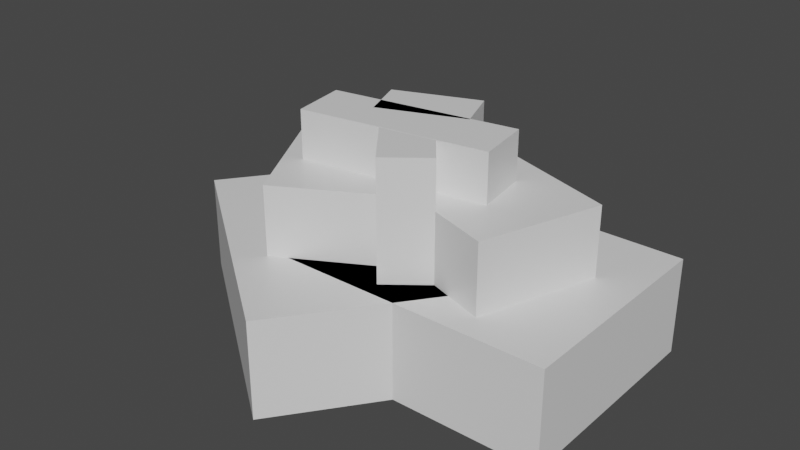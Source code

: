 # Source: stone_var_1.blend  (saved by Blender 2.93.21; exported with 4.5.12 LTS)
import bpy
from mathutils import Matrix  # noqa: F401  (used for matrix-valued properties, if any)

bpy.ops.wm.read_factory_settings(use_empty=True)
scene = bpy.context.scene
scene.name = 'Scene'

# ---- collections
col_collection = bpy.data.collections.new('Collection'); scene.collection.children.link(col_collection)

# ---- materials (node trees are filled in below, after node groups)
mat_material = bpy.data.materials.new('Material')
mat_material.alpha_threshold = 0.0
mat_material.use_transparent_shadow = False
mat_material.line_color = (0.0, 0.0, 0.0, 1.0)
mat_material_001 = bpy.data.materials.new('Material.001')
mat_material_001.alpha_threshold = 0.0
mat_material_001.use_transparent_shadow = False
mat_material_001.line_color = (0.0, 0.0, 0.0, 1.0)
mat_material_002 = bpy.data.materials.new('Material.002')
mat_material_002.alpha_threshold = 0.0
mat_material_002.use_transparent_shadow = False
mat_material_002.line_color = (0.0, 0.0, 0.0, 1.0)
mat_material_003 = bpy.data.materials.new('Material.003')
mat_material_003.alpha_threshold = 0.0
mat_material_003.use_transparent_shadow = False
mat_material_003.line_color = (0.0, 0.0, 0.0, 1.0)
mat_material_004 = bpy.data.materials.new('Material.004')
mat_material_004.alpha_threshold = 0.0
mat_material_004.use_transparent_shadow = False
mat_material_004.line_color = (0.0, 0.0, 0.0, 1.0)
mat_material_005 = bpy.data.materials.new('Material.005')
mat_material_005.alpha_threshold = 0.0
mat_material_005.use_transparent_shadow = False
mat_material_005.line_color = (0.0, 0.0, 0.0, 1.0)
mat_material_006 = bpy.data.materials.new('Material.006')
mat_material_006.alpha_threshold = 0.0
mat_material_006.use_transparent_shadow = False
mat_material_006.line_color = (0.0, 0.0, 0.0, 1.0)

# ---- material node trees
mat_material.use_nodes = True; mat_material.node_tree.nodes.clear()
_N = mat_material.node_tree.nodes; _L = mat_material.node_tree.links
n0 = _N.new('ShaderNodeOutputMaterial'); n0.name = 'Material Output'; n0.location = (300, 300)
n1 = _N.new('ShaderNodeBsdfPrincipled'); n1.name = 'Principled BSDF'; n1.location = (10, 300)
n1.distribution = 'GGX'
n1.subsurface_method = 'BURLEY'
n1.inputs[2].default_value = 0.4
n1.inputs[3].default_value = 1.45
n1.inputs[27].default_value = (0.0, 0.0, 0.0, 1.0)
n1.inputs[28].default_value = 1.0
_L.new(n1.outputs[0], n0.inputs[0])
n0.is_active_output = True
mat_material_001.use_nodes = True; mat_material_001.node_tree.nodes.clear()
_N = mat_material_001.node_tree.nodes; _L = mat_material_001.node_tree.links
n0 = _N.new('ShaderNodeOutputMaterial'); n0.name = 'Material Output'; n0.location = (300, 300)
n1 = _N.new('ShaderNodeBsdfPrincipled'); n1.name = 'Principled BSDF'; n1.location = (10, 300)
n1.distribution = 'GGX'
n1.subsurface_method = 'BURLEY'
n1.inputs[2].default_value = 0.4
n1.inputs[3].default_value = 1.45
n1.inputs[27].default_value = (0.0, 0.0, 0.0, 1.0)
n1.inputs[28].default_value = 1.0
_L.new(n1.outputs[0], n0.inputs[0])
n0.is_active_output = True
mat_material_002.use_nodes = True; mat_material_002.node_tree.nodes.clear()
_N = mat_material_002.node_tree.nodes; _L = mat_material_002.node_tree.links
n0 = _N.new('ShaderNodeOutputMaterial'); n0.name = 'Material Output'; n0.location = (300, 300)
n1 = _N.new('ShaderNodeBsdfPrincipled'); n1.name = 'Principled BSDF'; n1.location = (10, 300)
n1.distribution = 'GGX'
n1.subsurface_method = 'BURLEY'
n1.inputs[2].default_value = 0.4
n1.inputs[3].default_value = 1.45
n1.inputs[27].default_value = (0.0, 0.0, 0.0, 1.0)
n1.inputs[28].default_value = 1.0
_L.new(n1.outputs[0], n0.inputs[0])
n0.is_active_output = True
mat_material_003.use_nodes = True; mat_material_003.node_tree.nodes.clear()
_N = mat_material_003.node_tree.nodes; _L = mat_material_003.node_tree.links
n0 = _N.new('ShaderNodeOutputMaterial'); n0.name = 'Material Output'; n0.location = (300, 300)
n1 = _N.new('ShaderNodeBsdfPrincipled'); n1.name = 'Principled BSDF'; n1.location = (10, 300)
n1.distribution = 'GGX'
n1.subsurface_method = 'BURLEY'
n1.inputs[2].default_value = 0.4
n1.inputs[3].default_value = 1.45
n1.inputs[27].default_value = (0.0, 0.0, 0.0, 1.0)
n1.inputs[28].default_value = 1.0
_L.new(n1.outputs[0], n0.inputs[0])
n0.is_active_output = True
mat_material_004.use_nodes = True; mat_material_004.node_tree.nodes.clear()
_N = mat_material_004.node_tree.nodes; _L = mat_material_004.node_tree.links
n0 = _N.new('ShaderNodeOutputMaterial'); n0.name = 'Material Output'; n0.location = (300, 300)
n1 = _N.new('ShaderNodeBsdfPrincipled'); n1.name = 'Principled BSDF'; n1.location = (10, 300)
n1.distribution = 'GGX'
n1.subsurface_method = 'BURLEY'
n1.inputs[2].default_value = 0.4
n1.inputs[3].default_value = 1.45
n1.inputs[27].default_value = (0.0, 0.0, 0.0, 1.0)
n1.inputs[28].default_value = 1.0
_L.new(n1.outputs[0], n0.inputs[0])
n0.is_active_output = True
mat_material_005.use_nodes = True; mat_material_005.node_tree.nodes.clear()
_N = mat_material_005.node_tree.nodes; _L = mat_material_005.node_tree.links
n0 = _N.new('ShaderNodeOutputMaterial'); n0.name = 'Material Output'; n0.location = (300, 300)
n1 = _N.new('ShaderNodeBsdfPrincipled'); n1.name = 'Principled BSDF'; n1.location = (10, 300)
n1.distribution = 'GGX'
n1.subsurface_method = 'BURLEY'
n1.inputs[2].default_value = 0.4
n1.inputs[3].default_value = 1.45
n1.inputs[27].default_value = (0.0, 0.0, 0.0, 1.0)
n1.inputs[28].default_value = 1.0
_L.new(n1.outputs[0], n0.inputs[0])
n0.is_active_output = True
mat_material_006.use_nodes = True; mat_material_006.node_tree.nodes.clear()
_N = mat_material_006.node_tree.nodes; _L = mat_material_006.node_tree.links
n0 = _N.new('ShaderNodeOutputMaterial'); n0.name = 'Material Output'; n0.location = (300, 300)
n1 = _N.new('ShaderNodeBsdfPrincipled'); n1.name = 'Principled BSDF'; n1.location = (10, 300)
n1.distribution = 'GGX'
n1.subsurface_method = 'BURLEY'
n1.inputs[2].default_value = 0.4
n1.inputs[3].default_value = 1.45
n1.inputs[27].default_value = (0.0, 0.0, 0.0, 1.0)
n1.inputs[28].default_value = 1.0
_L.new(n1.outputs[0], n0.inputs[0])
n0.is_active_output = True

# ---- world
world_world = bpy.data.worlds.new('World'); scene.world = world_world
world_world.use_nodes = True; world_world.node_tree.nodes.clear()
_N = world_world.node_tree.nodes; _L = world_world.node_tree.links
n0 = _N.new('ShaderNodeOutputWorld'); n0.name = 'World Output'; n0.location = (300, 300)
n1 = _N.new('ShaderNodeBackground'); n1.name = 'Background'; n1.location = (10, 300)
n1.inputs[0].default_value = (0.05088, 0.05088, 0.05088, 1.0)
_L.new(n1.outputs[0], n0.inputs[0])
n0.is_active_output = True
world_world.color = (0.05088, 0.05088, 0.05088)
world_world.use_sun_shadow = False
world_world.sun_shadow_jitter_overblur = 0.0

# ---- meshes
me_cube = bpy.data.meshes.new('Cube')
me_cube.from_pydata([(1.0, 1.0, 1.0), (1.0, 1.0, -1.0), (1.0, -1.0, 1.0), (1.0, -1.0, -1.0), (-1.0, 1.0, 1.0), (-1.0, 1.0, -1.0), (-1.0, -1.0, 1.0), (-1.0, -1.0, -1.0)], [], [(0, 4, 6, 2), (3, 2, 6, 7), (7, 6, 4, 5), (5, 1, 3, 7), (1, 0, 2, 3), (5, 4, 0, 1)])
_uv = me_cube.uv_layers.new(name='UVMap')
_uv.uv.foreach_set('vector', [0.625, 0.5, 0.875, 0.5, 0.875, 0.75, 0.625, 0.75, 0.375, 0.75, 0.625, 0.75, 0.625, 1.0, 0.375, 1.0, 0.375, 0.0, 0.625, 0.0, 0.625, 0.25, 0.375, 0.25, 0.125, 0.5, 0.375, 0.5, 0.375, 0.75, 0.125, 0.75, 0.375, 0.5, 0.625, 0.5, 0.625, 0.75, 0.375, 0.75, 0.375, 0.25, 0.625, 0.25, 0.625, 0.5, 0.375, 0.5])
me_cube.materials.append(mat_material)
me_cube.use_remesh_preserve_volume = False
me_cube.use_remesh_preserve_attributes = False
me_cube.use_mirror_vertex_groups = False
me_cube.update()
me_cube_001 = bpy.data.meshes.new('Cube.001')
me_cube_001.from_pydata([(1.0, 1.0, 1.0), (1.0, 1.0, -1.0), (1.0, -1.0, 1.0), (1.0, -1.0, -1.0), (-1.0, 1.0, 1.0), (-1.0, 1.0, -1.0), (-1.0, -1.0, 1.0), (-1.0, -1.0, -1.0)], [], [(0, 4, 6, 2), (3, 2, 6, 7), (7, 6, 4, 5), (5, 1, 3, 7), (1, 0, 2, 3), (5, 4, 0, 1)])
_uv = me_cube_001.uv_layers.new(name='UVMap')
_uv.uv.foreach_set('vector', [0.625, 0.5, 0.875, 0.5, 0.875, 0.75, 0.625, 0.75, 0.375, 0.75, 0.625, 0.75, 0.625, 1.0, 0.375, 1.0, 0.375, 0.0, 0.625, 0.0, 0.625, 0.25, 0.375, 0.25, 0.125, 0.5, 0.375, 0.5, 0.375, 0.75, 0.125, 0.75, 0.375, 0.5, 0.625, 0.5, 0.625, 0.75, 0.375, 0.75, 0.375, 0.25, 0.625, 0.25, 0.625, 0.5, 0.375, 0.5])
me_cube_001.materials.append(mat_material_001)
me_cube_001.use_remesh_preserve_volume = False
me_cube_001.use_remesh_preserve_attributes = False
me_cube_001.use_mirror_vertex_groups = False
me_cube_001.update()
me_cube_002 = bpy.data.meshes.new('Cube.002')
me_cube_002.from_pydata([(1.0, 1.0, 1.0), (1.0, 1.0, -1.0), (1.0, -1.0, 1.0), (1.0, -1.0, -1.0), (-1.0, 1.0, 1.0), (-1.0, 1.0, -1.0), (-1.0, -1.0, 1.0), (-1.0, -1.0, -1.0)], [], [(0, 4, 6, 2), (3, 2, 6, 7), (7, 6, 4, 5), (5, 1, 3, 7), (1, 0, 2, 3), (5, 4, 0, 1)])
_uv = me_cube_002.uv_layers.new(name='UVMap')
_uv.uv.foreach_set('vector', [0.625, 0.5, 0.875, 0.5, 0.875, 0.75, 0.625, 0.75, 0.375, 0.75, 0.625, 0.75, 0.625, 1.0, 0.375, 1.0, 0.375, 0.0, 0.625, 0.0, 0.625, 0.25, 0.375, 0.25, 0.125, 0.5, 0.375, 0.5, 0.375, 0.75, 0.125, 0.75, 0.375, 0.5, 0.625, 0.5, 0.625, 0.75, 0.375, 0.75, 0.375, 0.25, 0.625, 0.25, 0.625, 0.5, 0.375, 0.5])
me_cube_002.materials.append(mat_material_002)
me_cube_002.use_remesh_preserve_volume = False
me_cube_002.use_remesh_preserve_attributes = False
me_cube_002.use_mirror_vertex_groups = False
me_cube_002.update()
me_cube_003 = bpy.data.meshes.new('Cube.003')
me_cube_003.from_pydata([(1.0, 1.0, 1.0), (1.0, 1.0, -1.0), (1.0, -1.0, 1.0), (1.0, -1.0, -1.0), (-1.0, 1.0, 1.0), (-1.0, 1.0, -1.0), (-1.0, -1.0, 1.0), (-1.0, -1.0, -1.0)], [], [(0, 4, 6, 2), (3, 2, 6, 7), (7, 6, 4, 5), (5, 1, 3, 7), (1, 0, 2, 3), (5, 4, 0, 1)])
_uv = me_cube_003.uv_layers.new(name='UVMap')
_uv.uv.foreach_set('vector', [0.625, 0.5, 0.875, 0.5, 0.875, 0.75, 0.625, 0.75, 0.375, 0.75, 0.625, 0.75, 0.625, 1.0, 0.375, 1.0, 0.375, 0.0, 0.625, 0.0, 0.625, 0.25, 0.375, 0.25, 0.125, 0.5, 0.375, 0.5, 0.375, 0.75, 0.125, 0.75, 0.375, 0.5, 0.625, 0.5, 0.625, 0.75, 0.375, 0.75, 0.375, 0.25, 0.625, 0.25, 0.625, 0.5, 0.375, 0.5])
me_cube_003.materials.append(mat_material_003)
me_cube_003.use_remesh_preserve_volume = False
me_cube_003.use_remesh_preserve_attributes = False
me_cube_003.use_mirror_vertex_groups = False
me_cube_003.update()
me_cube_004 = bpy.data.meshes.new('Cube.004')
me_cube_004.from_pydata([(1.0, 1.0, 1.0), (1.0, 1.0, -1.0), (1.0, -1.0, 1.0), (1.0, -1.0, -1.0), (-1.0, 1.0, 1.0), (-1.0, 1.0, -1.0), (-1.0, -1.0, 1.0), (-1.0, -1.0, -1.0)], [], [(0, 4, 6, 2), (3, 2, 6, 7), (7, 6, 4, 5), (5, 1, 3, 7), (1, 0, 2, 3), (5, 4, 0, 1)])
_uv = me_cube_004.uv_layers.new(name='UVMap')
_uv.uv.foreach_set('vector', [0.625, 0.5, 0.875, 0.5, 0.875, 0.75, 0.625, 0.75, 0.375, 0.75, 0.625, 0.75, 0.625, 1.0, 0.375, 1.0, 0.375, 0.0, 0.625, 0.0, 0.625, 0.25, 0.375, 0.25, 0.125, 0.5, 0.375, 0.5, 0.375, 0.75, 0.125, 0.75, 0.375, 0.5, 0.625, 0.5, 0.625, 0.75, 0.375, 0.75, 0.375, 0.25, 0.625, 0.25, 0.625, 0.5, 0.375, 0.5])
me_cube_004.materials.append(mat_material_004)
me_cube_004.use_remesh_preserve_volume = False
me_cube_004.use_remesh_preserve_attributes = False
me_cube_004.use_mirror_vertex_groups = False
me_cube_004.update()
me_cube_005 = bpy.data.meshes.new('Cube.005')
me_cube_005.from_pydata([(1.0, 1.0, 1.0), (1.0, 1.0, -1.0), (1.0, -1.0, 1.0), (1.0, -1.0, -1.0), (-1.0, 1.0, 1.0), (-1.0, 1.0, -1.0), (-1.0, -1.0, 1.0), (-1.0, -1.0, -1.0)], [], [(0, 4, 6, 2), (3, 2, 6, 7), (7, 6, 4, 5), (5, 1, 3, 7), (1, 0, 2, 3), (5, 4, 0, 1)])
_uv = me_cube_005.uv_layers.new(name='UVMap')
_uv.uv.foreach_set('vector', [0.625, 0.5, 0.875, 0.5, 0.875, 0.75, 0.625, 0.75, 0.375, 0.75, 0.625, 0.75, 0.625, 1.0, 0.375, 1.0, 0.375, 0.0, 0.625, 0.0, 0.625, 0.25, 0.375, 0.25, 0.125, 0.5, 0.375, 0.5, 0.375, 0.75, 0.125, 0.75, 0.375, 0.5, 0.625, 0.5, 0.625, 0.75, 0.375, 0.75, 0.375, 0.25, 0.625, 0.25, 0.625, 0.5, 0.375, 0.5])
me_cube_005.materials.append(mat_material_005)
me_cube_005.use_remesh_preserve_volume = False
me_cube_005.use_remesh_preserve_attributes = False
me_cube_005.use_mirror_vertex_groups = False
me_cube_005.update()
me_cube_006 = bpy.data.meshes.new('Cube.006')
me_cube_006.from_pydata([(1.0, 1.0, 1.0), (1.0, 1.0, -1.0), (1.0, -1.0, 1.0), (1.0, -1.0, -1.0), (-1.0, 1.0, 1.0), (-1.0, 1.0, -1.0), (-1.0, -1.0, 1.0), (-1.0, -1.0, -1.0)], [], [(0, 4, 6, 2), (3, 2, 6, 7), (7, 6, 4, 5), (5, 1, 3, 7), (1, 0, 2, 3), (5, 4, 0, 1)])
_uv = me_cube_006.uv_layers.new(name='UVMap')
_uv.uv.foreach_set('vector', [0.625, 0.5, 0.875, 0.5, 0.875, 0.75, 0.625, 0.75, 0.375, 0.75, 0.625, 0.75, 0.625, 1.0, 0.375, 1.0, 0.375, 0.0, 0.625, 0.0, 0.625, 0.25, 0.375, 0.25, 0.125, 0.5, 0.375, 0.5, 0.375, 0.75, 0.125, 0.75, 0.375, 0.5, 0.625, 0.5, 0.625, 0.75, 0.375, 0.75, 0.375, 0.25, 0.625, 0.25, 0.625, 0.5, 0.375, 0.5])
me_cube_006.materials.append(mat_material_006)
me_cube_006.use_remesh_preserve_volume = False
me_cube_006.use_remesh_preserve_attributes = False
me_cube_006.use_mirror_vertex_groups = False
me_cube_006.update()

# ---- objects
ob_bottom1 = bpy.data.objects.new('Bottom1', me_cube)
ob_bottom2 = bpy.data.objects.new('Bottom2', me_cube_001)
ob_middle1 = bpy.data.objects.new('Middle1', me_cube_002)
ob_middle2 = bpy.data.objects.new('Middle2', me_cube_003)
ob_top1 = bpy.data.objects.new('Top1', me_cube_004)
ob_top3 = bpy.data.objects.new('Top3', me_cube_005)
ob_top2 = bpy.data.objects.new('Top2', me_cube_006)

# ---- transforms, parenting, visibility, modifiers, constraints
ob_bottom1.location = (0.0, 0.0, 0.0)
ob_bottom1.scale = (2.0, 1.6, 0.7)
ob_bottom1.lock_rotations_4d = False
ob_bottom1.empty_display_type = 'ARROWS'
ob_bottom1.lineart.crease_threshold = 0.0
ob_bottom2.location = (-1.602, -0.199, 0.0)
ob_bottom2.rotation_euler = (0.0, -0.0, -0.6373)
ob_bottom2.scale = (2.0, 2.0, 0.7)
ob_bottom2.lock_rotations_4d = False
ob_bottom2.empty_display_type = 'ARROWS'
ob_bottom2.lineart.crease_threshold = 0.0
ob_middle1.location = (-0.4193, 0.1371, 1.2)
ob_middle1.rotation_euler = (0.0, -0.0, -0.3286)
ob_middle1.scale = (1.6, 0.9, 0.5)
ob_middle1.lock_rotations_4d = False
ob_middle1.empty_display_type = 'ARROWS'
ob_middle1.lineart.crease_threshold = 0.0
ob_middle2.location = (-1.777, -0.3875, 1.2)
ob_middle2.rotation_euler = (0.0, -0.0, 0.5105)
ob_middle2.scale = (0.9699, 1.0, 0.5)
ob_middle2.lock_rotations_4d = False
ob_middle2.empty_display_type = 'ARROWS'
ob_middle2.lineart.crease_threshold = 0.0
ob_top1.location = (-1.056, -0.2265, 2.044)
ob_top1.rotation_euler = (0.0, -0.0, 0.156)
ob_top1.scale = (1.343, 0.4072, 0.35)
ob_top1.lock_rotations_4d = False
ob_top1.empty_display_type = 'ARROWS'
ob_top1.lineart.crease_threshold = 0.0
ob_top3.location = (-1.172, 0.3555, 2.044)
ob_top3.rotation_euler = (0.0, -0.0, 0.3608)
ob_top3.scale = (0.6403, 0.3456, 0.35)
ob_top3.lock_rotations_4d = False
ob_top3.empty_display_type = 'ARROWS'
ob_top3.lineart.crease_threshold = 0.0
ob_top2.location = (-0.7031, -0.6639, 1.543)
ob_top2.rotation_euler = (0.0, -0.0, 2.239)
ob_top2.scale = (0.6403, 0.35, 0.85)
ob_top2.lock_rotations_4d = False
ob_top2.empty_display_type = 'ARROWS'
ob_top2.lineart.crease_threshold = 0.0

# ---- collection membership
col_collection.objects.link(ob_bottom1)
col_collection.objects.link(ob_bottom2)
col_collection.objects.link(ob_middle1)
col_collection.objects.link(ob_middle2)
col_collection.objects.link(ob_top1)
col_collection.objects.link(ob_top3)
col_collection.objects.link(ob_top2)

# ---- scene / render settings (as saved in the file)
scene.frame_start = 1; scene.frame_end = 250; scene.frame_set(1)
scene.render.engine = 'BLENDER_EEVEE_NEXT'
scene.cycles.use_denoising = False
scene.cycles.samples = 128
scene.cycles.sampling_pattern = 'TABULATED_SOBOL'
scene.cycles.use_adaptive_sampling = False
scene.cycles.use_light_tree = False
scene.view_settings.view_transform = 'Filmic'
bpy.context.view_layer.update()

# ---- added for rendering (the .blend has no active camera and no usable light): camera, sun
cam_auto = bpy.data.cameras.new('AutoCamera')
cam_auto.lens = 50.0
cam_auto.sensor_width = 36.0
cam_auto.clip_end = 1000.0
ob_auto_camera = bpy.data.objects.new('AutoCamera', cam_auto)
scene.collection.objects.link(ob_auto_camera)
ob_auto_camera.location = (7.16972, -10.2425, 7.5425)
ob_auto_camera.rotation_euler = (1.09748, -7.21219e-08, 0.694738)
scene.camera = ob_auto_camera
light_auto_sun = bpy.data.lights.new('AutoSun', 'SUN')
light_auto_sun.energy = 3.0
light_auto_sun.angle = 0.0523599
ob_auto_sun = bpy.data.objects.new('AutoSun', light_auto_sun)
scene.collection.objects.link(ob_auto_sun)
ob_auto_sun.rotation_euler = (0.872665, 0.174533, 0.523599)
bpy.context.view_layer.update()
